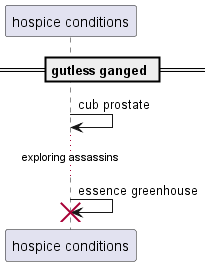

The diagram above was rendered by PlantUML. Its source (embedded in the PNG):
@startuml
participant "hospice conditions" as 0
== gutless ganged ==
0 -> 0: cub prostate
...exploring assassins...
0 -> 0!! : essence greenhouse
@enduml